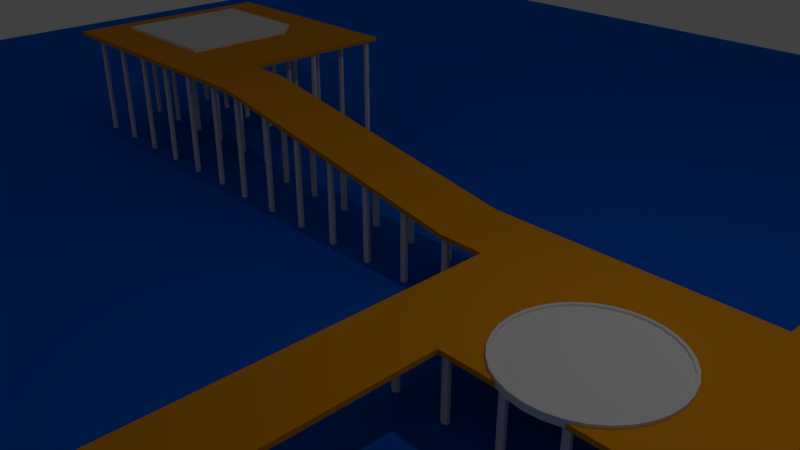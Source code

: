 # Source: PlantaBaseJoao.blend  (saved by Blender 2.79.0; exported with 4.5.12 LTS)
import bpy
from mathutils import Matrix  # noqa: F401  (used for matrix-valued properties, if any)

bpy.ops.wm.read_factory_settings(use_empty=True)
scene = bpy.context.scene
scene.name = 'Scene'

# ---- collections
col_collection_1 = bpy.data.collections.new('Collection 1'); scene.collection.children.link(col_collection_1)

# ---- materials (node trees are filled in below, after node groups)
mat_material_007 = bpy.data.materials.new('Material.007')
mat_material_007.alpha_threshold = 0.0
mat_material_007.use_transparent_shadow = False
mat_material_007.diffuse_color = (0.003758, 0.1343, 0.8, 1.0)
mat_material_007.roughness = 0.5
mat_material_006 = bpy.data.materials.new('Material.006')
mat_material_006.alpha_threshold = 0.0
mat_material_006.use_transparent_shadow = False
mat_material_006.diffuse_color = (0.8, 0.3055, 0.009153, 1.0)
mat_material_006.roughness = 0.5
mat_material_001 = bpy.data.materials.new('Material.001')
mat_material_001.alpha_threshold = 0.0
mat_material_001.use_transparent_shadow = False
mat_material_001.diffuse_color = (0.8, 0.3055, 0.009153, 1.0)
mat_material_001.roughness = 0.5
mat_material_004 = bpy.data.materials.new('Material.004')
mat_material_004.alpha_threshold = 0.0
mat_material_004.use_transparent_shadow = False
mat_material_004.diffuse_color = (0.8, 0.3055, 0.009153, 1.0)
mat_material_004.roughness = 0.5
mat_material_003 = bpy.data.materials.new('Material.003')
mat_material_003.alpha_threshold = 0.0
mat_material_003.use_transparent_shadow = False
mat_material_003.diffuse_color = (0.8, 0.3055, 0.009153, 1.0)
mat_material_003.roughness = 0.5
mat_material_005 = bpy.data.materials.new('Material.005')
mat_material_005.alpha_threshold = 0.0
mat_material_005.use_transparent_shadow = False
mat_material_005.diffuse_color = (0.8, 0.3055, 0.009153, 1.0)
mat_material_005.roughness = 0.5

# ---- material node trees

# ---- world
world_world = bpy.data.worlds.new('World'); scene.world = world_world
world_world.color = (0.05088, 0.05088, 0.05088)
world_world.use_sun_shadow = False
world_world.sun_shadow_jitter_overblur = 0.0
world_world.cycles.sampling_method = 'MANUAL'

# ---- cameras
cam_camera = bpy.data.cameras.new('Camera')
cam_camera.clip_end = 100.0
cam_camera.lens = 35.0
cam_camera.sensor_width = 32.0
cam_camera.sensor_height = 18.0
cam_camera.ortho_scale = 7.314
cam_camera.dof.focus_distance = 0.0
cam_camera.dof.aperture_fstop = 128.0

# ---- lights
light_lamp = bpy.data.lights.new('Lamp', 'POINT')
light_lamp.transmission_factor = 0.0
light_lamp.cutoff_distance = 30.0
light_lamp.energy = 100.0
light_lamp.shadow_buffer_clip_start = 1.001
light_lamp.shadow_soft_size = 0.1
light_lamp.shadow_maximum_resolution = 0.006
light_lamp.use_absolute_resolution = True

# ---- meshes
me_plane_007 = bpy.data.meshes.new('Plane.007')
me_plane_007.from_pydata([(-1.0, -1.0, 0.0), (1.0, -1.0, 0.0), (-1.0, 1.0, 0.0), (0.698, 1.0, 0.0), (1.0, 0.6865, 0.0), (-1.0, -1.0, 0.05441), (1.0, -1.0, 0.05441), (-1.0, 1.0, 0.05441), (0.698, 1.0, 0.05441), (1.0, 0.6865, 0.05441)], [], [(2, 0, 1, 4, 3), (7, 8, 9, 6, 5), (2, 3, 8, 7), (1, 0, 5, 6), (3, 4, 9, 8), (4, 1, 6, 9), (0, 2, 7, 5)])
me_plane_007.use_remesh_preserve_volume = False
me_plane_007.use_remesh_preserve_attributes = False
me_plane_007.use_mirror_vertex_groups = False
me_plane_007.update()
me_cylinder = bpy.data.meshes.new('Cylinder')
me_cylinder.from_pydata([(0.0, 1.0, -0.06011), (0.0, 1.0, 0.03237), (0.1951, 0.9808, -0.06011), (0.1951, 0.9808, 0.03237), (0.3827, 0.9239, -0.06011), (0.3827, 0.9239, 0.03237), (0.5556, 0.8315, -0.06011), (0.5556, 0.8315, 0.03237), (0.7071, 0.7071, -0.06011), (0.7071, 0.7071, 0.03237), (0.8315, 0.5556, -0.06011), (0.8315, 0.5556, 0.03237), (0.9239, 0.3827, -0.06011), (0.9239, 0.3827, 0.03237), (0.9808, 0.1951, -0.06011), (0.9808, 0.1951, 0.03237), (1.0, 7.55e-08, -0.06011), (1.0, 7.55e-08, 0.03237), (0.9808, -0.1951, -0.06011), (0.9808, -0.1951, 0.03237), (0.9239, -0.3827, -0.06011), (0.9239, -0.3827, 0.03237), (0.8315, -0.5556, -0.06011), (0.8315, -0.5556, 0.03237), (0.7071, -0.7071, -0.06011), (0.7071, -0.7071, 0.03237), (0.5556, -0.8315, -0.06011), (0.5556, -0.8315, 0.03237), (0.3827, -0.9239, -0.06011), (0.3827, -0.9239, 0.03237), (0.1951, -0.9808, -0.06011), (0.1951, -0.9808, 0.03237), (-3.258e-07, -1.0, -0.06011), (-3.258e-07, -1.0, 0.03237), (-0.1951, -0.9808, -0.06011), (-0.1951, -0.9808, 0.03237), (-0.3827, -0.9239, -0.06011), (-0.3827, -0.9239, 0.03237), (-0.5556, -0.8315, -0.06011), (-0.5556, -0.8315, 0.03237), (-0.7071, -0.7071, -0.06011), (-0.7071, -0.7071, 0.03237), (-0.8315, -0.5556, -0.06011), (-0.8315, -0.5556, 0.03237), (-0.9239, -0.3827, -0.06011), (-0.9239, -0.3827, 0.03237), (-0.9808, -0.1951, -0.06011), (-0.9808, -0.1951, 0.03237), (-1.0, 9.656e-07, -0.06011), (-1.0, 9.656e-07, 0.03237), (-0.9808, 0.1951, -0.06011), (-0.9808, 0.1951, 0.03237), (-0.9239, 0.3827, -0.06011), (-0.9239, 0.3827, 0.03237), (-0.8315, 0.5556, -0.06011), (-0.8315, 0.5556, 0.03237), (-0.7071, 0.7071, -0.06011), (-0.7071, 0.7071, 0.03237), (-0.5556, 0.8315, -0.06011), (-0.5556, 0.8315, 0.03237), (-0.3827, 0.9239, -0.06011), (-0.3827, 0.9239, 0.03237), (-0.1951, 0.9808, -0.06011), (-0.1951, 0.9808, 0.03237), (4.796e-09, 0.9596, 0.03237), (0.1872, 0.9412, 0.03237), (0.3672, 0.8866, 0.03237), (0.5331, 0.7979, 0.03237), (0.6785, 0.6785, 0.03237), (0.7979, 0.5331, 0.03237), (0.8866, 0.3672, 0.03237), (0.9412, 0.1872, 0.03237), (0.9596, 8.396e-08, 0.03237), (0.9412, -0.1872, 0.03237), (0.8866, -0.3672, 0.03237), (0.7979, -0.5331, 0.03237), (0.6785, -0.6785, 0.03237), (0.5331, -0.7979, 0.03237), (0.3672, -0.8866, 0.03237), (0.1872, -0.9412, 0.03237), (-3.079e-07, -0.9596, 0.03237), (-0.1872, -0.9412, 0.03237), (-0.3672, -0.8866, 0.03237), (-0.5331, -0.7979, 0.03237), (-0.6785, -0.6785, 0.03237), (-0.7979, -0.5331, 0.03237), (-0.8866, -0.3672, 0.03237), (-0.9412, -0.1872, 0.03237), (-0.9596, 9.381e-07, 0.03237), (-0.9412, 0.1872, 0.03237), (-0.8866, 0.3672, 0.03237), (-0.7979, 0.5331, 0.03237), (-0.6785, 0.6785, 0.03237), (-0.5331, 0.7979, 0.03237), (-0.3672, 0.8866, 0.03237), (-0.1872, 0.9412, 0.03237), (4.796e-09, 0.9596, 0.002073), (0.1872, 0.9412, 0.002073), (0.3672, 0.8866, 0.002073), (0.5331, 0.7979, 0.002073), (0.6785, 0.6785, 0.002073), (0.7979, 0.5331, 0.002073), (0.8866, 0.3672, 0.002073), (0.9412, 0.1872, 0.002073), (0.9596, 8.396e-08, 0.002073), (0.9412, -0.1872, 0.002073), (0.8866, -0.3672, 0.002073), (0.7979, -0.5331, 0.002073), (0.6785, -0.6785, 0.002073), (0.5331, -0.7979, 0.002073), (0.3672, -0.8866, 0.002073), (0.1872, -0.9412, 0.002073), (-3.079e-07, -0.9596, 0.002073), (-0.1872, -0.9412, 0.002073), (-0.3672, -0.8866, 0.002073), (-0.5331, -0.7979, 0.002073), (-0.6785, -0.6785, 0.002073), (-0.7979, -0.5331, 0.002073), (-0.8866, -0.3672, 0.002073), (-0.9412, -0.1872, 0.002073), (-0.9596, 9.381e-07, 0.002073), (-0.9412, 0.1872, 0.002073), (-0.8866, 0.3672, 0.002073), (-0.7979, 0.5331, 0.002073), (-0.6785, 0.6785, 0.002073), (-0.5331, 0.7979, 0.002073), (-0.3672, 0.8866, 0.002073), (-0.1872, 0.9412, 0.002073)], [], [(0, 1, 3, 2), (2, 3, 5, 4), (4, 5, 7, 6), (6, 7, 9, 8), (8, 9, 11, 10), (10, 11, 13, 12), (12, 13, 15, 14), (14, 15, 17, 16), (16, 17, 19, 18), (18, 19, 21, 20), (20, 21, 23, 22), (22, 23, 25, 24), (24, 25, 27, 26), (26, 27, 29, 28), (28, 29, 31, 30), (30, 31, 33, 32), (32, 33, 35, 34), (34, 35, 37, 36), (36, 37, 39, 38), (38, 39, 41, 40), (40, 41, 43, 42), (42, 43, 45, 44), (44, 45, 47, 46), (46, 47, 49, 48), (48, 49, 51, 50), (50, 51, 53, 52), (52, 53, 55, 54), (54, 55, 57, 56), (56, 57, 59, 58), (58, 59, 61, 60), (15, 13, 70, 71), (60, 61, 63, 62), (62, 63, 1, 0), (0, 2, 4, 6, 8, 10, 12, 14, 16, 18, 20, 22, 24, 26, 28, 30, 32, 34, 36, 38, 40, 42, 44, 46, 48, 50, 52, 54, 56, 58, 60, 62), (69, 68, 100, 101), (33, 31, 79, 80), (51, 49, 88, 89), (7, 5, 66, 67), (25, 23, 75, 76), (43, 41, 84, 85), (61, 59, 93, 94), (17, 15, 71, 72), (35, 33, 80, 81), (53, 51, 89, 90), (9, 7, 67, 68), (27, 25, 76, 77), (45, 43, 85, 86), (63, 61, 94, 95), (19, 17, 72, 73), (37, 35, 81, 82), (55, 53, 90, 91), (11, 9, 68, 69), (29, 27, 77, 78), (47, 45, 86, 87), (3, 1, 64, 65), (1, 63, 95, 64), (21, 19, 73, 74), (39, 37, 82, 83), (57, 55, 91, 92), (13, 11, 69, 70), (31, 29, 78, 79), (49, 47, 87, 88), (5, 3, 65, 66), (23, 21, 74, 75), (41, 39, 83, 84), (59, 57, 92, 93), (97, 96, 127, 126, 125, 124, 123, 122, 121, 120, 119, 118, 117, 116, 115, 114, 113, 112, 111, 110, 109, 108, 107, 106, 105, 104, 103, 102, 101, 100, 99, 98), (64, 95, 127, 96), (83, 82, 114, 115), (70, 69, 101, 102), (84, 83, 115, 116), (71, 70, 102, 103), (85, 84, 116, 117), (72, 71, 103, 104), (86, 85, 117, 118), (73, 72, 104, 105), (87, 86, 118, 119), (74, 73, 105, 106), (88, 87, 119, 120), (75, 74, 106, 107), (89, 88, 120, 121), (76, 75, 107, 108), (90, 89, 121, 122), (77, 76, 108, 109), (91, 90, 122, 123), (78, 77, 109, 110), (65, 64, 96, 97), (92, 91, 123, 124), (79, 78, 110, 111), (66, 65, 97, 98), (93, 92, 124, 125), (80, 79, 111, 112), (67, 66, 98, 99), (94, 93, 125, 126), (81, 80, 112, 113), (68, 67, 99, 100), (95, 94, 126, 127), (82, 81, 113, 114)])
me_cylinder.use_remesh_preserve_volume = False
me_cylinder.use_remesh_preserve_attributes = False
me_cylinder.use_mirror_vertex_groups = False
me_cylinder.update()
me_plane_006 = bpy.data.meshes.new('Plane.006')
me_plane_006.from_pydata([(-1.785, -2.297, 0.0), (0.9089, -2.297, 0.0), (-1.785, 0.1266, 0.0), (0.9089, 1.0, 0.0), (-0.8747, 1.0, 0.0), (-1.785, -2.297, 0.0534), (0.9089, -2.297, 0.0534), (-1.785, 0.1266, 0.0534), (0.9089, 1.0, 0.0534), (-0.8747, 1.0, 0.0534)], [], [(2, 0, 5, 7), (0, 1, 6, 5), (2, 4, 9, 7), (1, 3, 8, 6), (3, 4, 9, 8), (8, 9, 7, 5, 6)])
me_plane_006.use_remesh_preserve_volume = False
me_plane_006.use_remesh_preserve_attributes = False
me_plane_006.use_mirror_vertex_groups = False
me_plane_006.update()
me_cylinder_022 = bpy.data.meshes.new('Cylinder.022')
me_cylinder_022.from_pydata([(0.0, 1.0, -3.13), (0.0, 1.0, 1.0), (0.866, 0.5, -3.13), (0.866, 0.5, 1.0), (0.866, -0.5, -3.13), (0.866, -0.5, 1.0), (-8.742e-08, -1.0, -3.13), (-8.742e-08, -1.0, 1.0), (-0.866, -0.5, -3.13), (-0.866, -0.5, 1.0), (-0.866, 0.5, -3.13), (-0.866, 0.5, 1.0)], [], [(0, 1, 3, 2), (2, 3, 5, 4), (4, 5, 7, 6), (6, 7, 9, 8), (3, 1, 11, 9, 7, 5), (8, 9, 11, 10), (10, 11, 1, 0), (0, 2, 4, 6, 8, 10)])
me_cylinder_022.use_remesh_preserve_volume = False
me_cylinder_022.use_remesh_preserve_attributes = False
me_cylinder_022.use_mirror_vertex_groups = False
me_cylinder_022.update()
me_cylinder_021 = bpy.data.meshes.new('Cylinder.021')
me_cylinder_021.from_pydata([(0.0, 1.0, -3.21), (0.0, 1.0, 1.0), (0.866, 0.5, -3.21), (0.866, 0.5, 1.0), (0.866, -0.5, -3.21), (0.866, -0.5, 1.0), (-8.742e-08, -1.0, -3.21), (-8.742e-08, -1.0, 1.0), (-0.866, -0.5, -3.21), (-0.866, -0.5, 1.0), (-0.866, 0.5, -3.21), (-0.866, 0.5, 1.0)], [], [(0, 1, 3, 2), (2, 3, 5, 4), (4, 5, 7, 6), (6, 7, 9, 8), (3, 1, 11, 9, 7, 5), (8, 9, 11, 10), (10, 11, 1, 0), (0, 2, 4, 6, 8, 10)])
me_cylinder_021.use_remesh_preserve_volume = False
me_cylinder_021.use_remesh_preserve_attributes = False
me_cylinder_021.use_mirror_vertex_groups = False
me_cylinder_021.update()
me_cylinder_020 = bpy.data.meshes.new('Cylinder.020')
me_cylinder_020.from_pydata([(0.0, 1.0, -3.242), (0.0, 1.0, 1.0), (0.866, 0.5, -3.242), (0.866, 0.5, 1.0), (0.866, -0.5, -3.242), (0.866, -0.5, 1.0), (-8.742e-08, -1.0, -3.242), (-8.742e-08, -1.0, 1.0), (-0.866, -0.5, -3.242), (-0.866, -0.5, 1.0), (-0.866, 0.5, -3.242), (-0.866, 0.5, 1.0)], [], [(0, 1, 3, 2), (2, 3, 5, 4), (4, 5, 7, 6), (6, 7, 9, 8), (3, 1, 11, 9, 7, 5), (8, 9, 11, 10), (10, 11, 1, 0), (0, 2, 4, 6, 8, 10)])
me_cylinder_020.use_remesh_preserve_volume = False
me_cylinder_020.use_remesh_preserve_attributes = False
me_cylinder_020.use_mirror_vertex_groups = False
me_cylinder_020.update()
me_cylinder_019 = bpy.data.meshes.new('Cylinder.019')
me_cylinder_019.from_pydata([(0.0, 1.0, -3.376), (0.0, 1.0, 1.0), (0.866, 0.5, -3.376), (0.866, 0.5, 1.0), (0.866, -0.5, -3.376), (0.866, -0.5, 1.0), (-8.742e-08, -1.0, -3.376), (-8.742e-08, -1.0, 1.0), (-0.866, -0.5, -3.376), (-0.866, -0.5, 1.0), (-0.866, 0.5, -3.376), (-0.866, 0.5, 1.0), (-13.86, 1.0, -3.086), (-13.86, 1.0, 1.29), (-12.99, 0.5, -3.086), (-12.99, 0.5, 1.29), (-12.99, -0.5, -3.086), (-12.99, -0.5, 1.29), (-13.86, -1.0, -3.086), (-13.86, -1.0, 1.29), (-14.72, -0.5, -3.086), (-14.72, -0.5, 1.29), (-14.72, 0.5, -3.086), (-14.72, 0.5, 1.29), (-27.71, 1.0, -2.796), (-27.71, 1.0, 1.58), (-26.85, 0.5, -2.796), (-26.85, 0.5, 1.58), (-26.85, -0.5, -2.796), (-26.85, -0.5, 1.58), (-27.71, -1.0, -2.796), (-27.71, -1.0, 1.58), (-28.58, -0.5, -2.796), (-28.58, -0.5, 1.58), (-28.58, 0.5, -2.796), (-28.58, 0.5, 1.58), (-41.57, 1.0, -2.506), (-41.57, 1.0, 1.87), (-40.7, 0.5, -2.506), (-40.7, 0.5, 1.87), (-40.7, -0.5, -2.506), (-40.7, -0.5, 1.87), (-41.57, -1.0, -2.506), (-41.57, -1.0, 1.87), (-42.44, -0.5, -2.506), (-42.44, -0.5, 1.87), (-42.44, 0.5, -2.506), (-42.44, 0.5, 1.87), (-55.43, 1.0, -2.216), (-55.43, 1.0, 2.16), (-54.56, 0.5, -2.216), (-54.56, 0.5, 2.16), (-54.56, -0.5, -2.216), (-54.56, -0.5, 2.16), (-55.43, -1.0, -2.216), (-55.43, -1.0, 2.16), (-56.29, -0.5, -2.216), (-56.29, -0.5, 2.16), (-56.29, 0.5, -2.216), (-56.29, 0.5, 2.16), (-69.28, 1.0, -1.926), (-69.28, 1.0, 2.45), (-68.42, 0.5, -1.926), (-68.42, 0.5, 2.45), (-68.42, -0.5, -1.926), (-68.42, -0.5, 2.45), (-69.28, -1.0, -1.926), (-69.28, -1.0, 2.45), (-70.15, -0.5, -1.926), (-70.15, -0.5, 2.45), (-70.15, 0.5, -1.926), (-70.15, 0.5, 2.45), (-83.14, 1.0, -1.636), (-83.14, 1.0, 2.74), (-82.27, 0.5, -1.636), (-82.27, 0.5, 2.74), (-82.27, -0.5, -1.636), (-82.27, -0.5, 2.74), (-83.14, -1.0, -1.636), (-83.14, -1.0, 2.74), (-84.0, -0.5, -1.636), (-84.0, -0.5, 2.74), (-84.0, 0.5, -1.636), (-84.0, 0.5, 2.74)], [], [(0, 1, 3, 2), (2, 3, 5, 4), (4, 5, 7, 6), (6, 7, 9, 8), (3, 1, 11, 9, 7, 5), (8, 9, 11, 10), (10, 11, 1, 0), (0, 2, 4, 6, 8, 10), (12, 13, 15, 14), (14, 15, 17, 16), (16, 17, 19, 18), (18, 19, 21, 20), (15, 13, 23, 21, 19, 17), (20, 21, 23, 22), (22, 23, 13, 12), (12, 14, 16, 18, 20, 22), (24, 25, 27, 26), (26, 27, 29, 28), (28, 29, 31, 30), (30, 31, 33, 32), (27, 25, 35, 33, 31, 29), (32, 33, 35, 34), (34, 35, 25, 24), (24, 26, 28, 30, 32, 34), (36, 37, 39, 38), (38, 39, 41, 40), (40, 41, 43, 42), (42, 43, 45, 44), (39, 37, 47, 45, 43, 41), (44, 45, 47, 46), (46, 47, 37, 36), (36, 38, 40, 42, 44, 46), (48, 49, 51, 50), (50, 51, 53, 52), (52, 53, 55, 54), (54, 55, 57, 56), (51, 49, 59, 57, 55, 53), (56, 57, 59, 58), (58, 59, 49, 48), (48, 50, 52, 54, 56, 58), (60, 61, 63, 62), (62, 63, 65, 64), (64, 65, 67, 66), (66, 67, 69, 68), (63, 61, 71, 69, 67, 65), (68, 69, 71, 70), (70, 71, 61, 60), (60, 62, 64, 66, 68, 70), (72, 73, 75, 74), (74, 75, 77, 76), (76, 77, 79, 78), (78, 79, 81, 80), (75, 73, 83, 81, 79, 77), (80, 81, 83, 82), (82, 83, 73, 72), (72, 74, 76, 78, 80, 82)])
me_cylinder_019.use_remesh_preserve_volume = False
me_cylinder_019.use_remesh_preserve_attributes = False
me_cylinder_019.use_mirror_vertex_groups = False
me_cylinder_019.update()
me_cylinder_018 = bpy.data.meshes.new('Cylinder.018')
me_cylinder_018.from_pydata([(0.0, 1.0, -3.353), (0.0, 1.0, 1.0), (0.866, 0.5, -3.353), (0.866, 0.5, 1.0), (0.866, -0.5, -3.353), (0.866, -0.5, 1.0), (-8.742e-08, -1.0, -3.353), (-8.742e-08, -1.0, 1.0), (-0.866, -0.5, -3.353), (-0.866, -0.5, 1.0), (-0.866, 0.5, -3.353), (-0.866, 0.5, 1.0)], [], [(0, 1, 3, 2), (2, 3, 5, 4), (4, 5, 7, 6), (6, 7, 9, 8), (3, 1, 11, 9, 7, 5), (8, 9, 11, 10), (10, 11, 1, 0), (0, 2, 4, 6, 8, 10)])
me_cylinder_018.use_remesh_preserve_volume = False
me_cylinder_018.use_remesh_preserve_attributes = False
me_cylinder_018.use_mirror_vertex_groups = False
me_cylinder_018.update()
me_cylinder_017 = bpy.data.meshes.new('Cylinder.017')
me_cylinder_017.from_pydata([(0.0, 1.0, -1.0), (0.0, 1.0, 1.0), (0.866, 0.5, -1.0), (0.866, 0.5, 1.0), (0.866, -0.5, -1.0), (0.866, -0.5, 1.0), (-8.742e-08, -1.0, -1.0), (-8.742e-08, -1.0, 1.0), (-0.866, -0.5, -1.0), (-0.866, -0.5, 1.0), (-0.866, 0.5, -1.0), (-0.866, 0.5, 1.0)], [], [(0, 1, 3, 2), (2, 3, 5, 4), (4, 5, 7, 6), (6, 7, 9, 8), (3, 1, 11, 9, 7, 5), (8, 9, 11, 10), (10, 11, 1, 0), (0, 2, 4, 6, 8, 10)])
me_cylinder_017.use_remesh_preserve_volume = False
me_cylinder_017.use_remesh_preserve_attributes = False
me_cylinder_017.use_mirror_vertex_groups = False
me_cylinder_017.update()
me_cylinder_016 = bpy.data.meshes.new('Cylinder.016')
me_cylinder_016.from_pydata([(0.0, 1.0, -1.0), (0.0, 1.0, 1.0), (0.866, 0.5, -1.0), (0.866, 0.5, 1.0), (0.866, -0.5, -1.0), (0.866, -0.5, 1.0), (-8.742e-08, -1.0, -1.0), (-8.742e-08, -1.0, 1.0), (-0.866, -0.5, -1.0), (-0.866, -0.5, 1.0), (-0.866, 0.5, -1.0), (-0.866, 0.5, 1.0)], [], [(0, 1, 3, 2), (2, 3, 5, 4), (4, 5, 7, 6), (6, 7, 9, 8), (3, 1, 11, 9, 7, 5), (8, 9, 11, 10), (10, 11, 1, 0), (0, 2, 4, 6, 8, 10)])
me_cylinder_016.use_remesh_preserve_volume = False
me_cylinder_016.use_remesh_preserve_attributes = False
me_cylinder_016.use_mirror_vertex_groups = False
me_cylinder_016.update()
me_cylinder_014 = bpy.data.meshes.new('Cylinder.014')
me_cylinder_014.from_pydata([(0.0, 1.0, -1.0), (0.0, 1.0, 1.0), (0.866, 0.5, -1.0), (0.866, 0.5, 1.0), (0.866, -0.5, -1.0), (0.866, -0.5, 1.0), (-8.742e-08, -1.0, -1.0), (-8.742e-08, -1.0, 1.0), (-0.866, -0.5, -1.0), (-0.866, -0.5, 1.0), (-0.866, 0.5, -1.0), (-0.866, 0.5, 1.0)], [], [(0, 1, 3, 2), (2, 3, 5, 4), (4, 5, 7, 6), (6, 7, 9, 8), (3, 1, 11, 9, 7, 5), (8, 9, 11, 10), (10, 11, 1, 0), (0, 2, 4, 6, 8, 10)])
me_cylinder_014.use_remesh_preserve_volume = False
me_cylinder_014.use_remesh_preserve_attributes = False
me_cylinder_014.use_mirror_vertex_groups = False
me_cylinder_014.update()
me_cylinder_013 = bpy.data.meshes.new('Cylinder.013')
me_cylinder_013.from_pydata([(0.0, 1.0, -1.0), (0.0, 1.0, 1.0), (0.866, 0.5, -1.0), (0.866, 0.5, 1.0), (0.866, -0.5, -1.0), (0.866, -0.5, 1.0), (-8.742e-08, -1.0, -1.0), (-8.742e-08, -1.0, 1.0), (-0.866, -0.5, -1.0), (-0.866, -0.5, 1.0), (-0.866, 0.5, -1.0), (-0.866, 0.5, 1.0)], [], [(0, 1, 3, 2), (2, 3, 5, 4), (4, 5, 7, 6), (6, 7, 9, 8), (3, 1, 11, 9, 7, 5), (8, 9, 11, 10), (10, 11, 1, 0), (0, 2, 4, 6, 8, 10)])
me_cylinder_013.use_remesh_preserve_volume = False
me_cylinder_013.use_remesh_preserve_attributes = False
me_cylinder_013.use_mirror_vertex_groups = False
me_cylinder_013.update()
me_cylinder_012 = bpy.data.meshes.new('Cylinder.012')
me_cylinder_012.from_pydata([(0.0, 1.0, -3.441), (0.0, 1.0, 1.0), (0.866, 0.5, -3.441), (0.866, 0.5, 1.0), (0.866, -0.5, -3.441), (0.866, -0.5, 1.0), (-8.742e-08, -1.0, -3.441), (-8.742e-08, -1.0, 1.0), (-0.866, -0.5, -3.441), (-0.866, -0.5, 1.0), (-0.866, 0.5, -3.441), (-0.866, 0.5, 1.0), (-13.86, 1.0, -3.151), (-13.86, 1.0, 1.29), (-12.99, 0.5, -3.151), (-12.99, 0.5, 1.29), (-12.99, -0.5, -3.151), (-12.99, -0.5, 1.29), (-13.86, -1.0, -3.151), (-13.86, -1.0, 1.29), (-14.72, -0.5, -3.151), (-14.72, -0.5, 1.29), (-14.72, 0.5, -3.151), (-14.72, 0.5, 1.29), (-27.71, 1.0, -2.861), (-27.71, 1.0, 1.58), (-26.85, 0.5, -2.861), (-26.85, 0.5, 1.58), (-26.85, -0.5, -2.861), (-26.85, -0.5, 1.58), (-27.71, -1.0, -2.861), (-27.71, -1.0, 1.58), (-28.58, -0.5, -2.861), (-28.58, -0.5, 1.58), (-28.58, 0.5, -2.861), (-28.58, 0.5, 1.58), (-41.57, 1.0, -2.571), (-41.57, 1.0, 1.87), (-40.7, 0.5, -2.571), (-40.7, 0.5, 1.87), (-40.7, -0.5, -2.571), (-40.7, -0.5, 1.87), (-41.57, -1.0, -2.571), (-41.57, -1.0, 1.87), (-42.44, -0.5, -2.571), (-42.44, -0.5, 1.87), (-42.44, 0.5, -2.571), (-42.44, 0.5, 1.87), (-55.43, 1.0, -2.281), (-55.43, 1.0, 2.16), (-54.56, 0.5, -2.281), (-54.56, 0.5, 2.16), (-54.56, -0.5, -2.281), (-54.56, -0.5, 2.16), (-55.43, -1.0, -2.281), (-55.43, -1.0, 2.16), (-56.29, -0.5, -2.281), (-56.29, -0.5, 2.16), (-56.29, 0.5, -2.281), (-56.29, 0.5, 2.16), (-69.28, 1.0, -1.991), (-69.28, 1.0, 2.45), (-68.42, 0.5, -1.991), (-68.42, 0.5, 2.45), (-68.42, -0.5, -1.991), (-68.42, -0.5, 2.45), (-69.28, -1.0, -1.991), (-69.28, -1.0, 2.45), (-70.15, -0.5, -1.991), (-70.15, -0.5, 2.45), (-70.15, 0.5, -1.991), (-70.15, 0.5, 2.45), (-83.14, 1.0, -1.701), (-83.14, 1.0, 2.74), (-82.27, 0.5, -1.701), (-82.27, 0.5, 2.74), (-82.27, -0.5, -1.701), (-82.27, -0.5, 2.74), (-83.14, -1.0, -1.701), (-83.14, -1.0, 2.74), (-84.0, -0.5, -1.701), (-84.0, -0.5, 2.74), (-84.0, 0.5, -1.701), (-84.0, 0.5, 2.74)], [], [(0, 1, 3, 2), (2, 3, 5, 4), (4, 5, 7, 6), (6, 7, 9, 8), (3, 1, 11, 9, 7, 5), (8, 9, 11, 10), (10, 11, 1, 0), (0, 2, 4, 6, 8, 10), (12, 13, 15, 14), (14, 15, 17, 16), (16, 17, 19, 18), (18, 19, 21, 20), (15, 13, 23, 21, 19, 17), (20, 21, 23, 22), (22, 23, 13, 12), (12, 14, 16, 18, 20, 22), (24, 25, 27, 26), (26, 27, 29, 28), (28, 29, 31, 30), (30, 31, 33, 32), (27, 25, 35, 33, 31, 29), (32, 33, 35, 34), (34, 35, 25, 24), (24, 26, 28, 30, 32, 34), (36, 37, 39, 38), (38, 39, 41, 40), (40, 41, 43, 42), (42, 43, 45, 44), (39, 37, 47, 45, 43, 41), (44, 45, 47, 46), (46, 47, 37, 36), (36, 38, 40, 42, 44, 46), (48, 49, 51, 50), (50, 51, 53, 52), (52, 53, 55, 54), (54, 55, 57, 56), (51, 49, 59, 57, 55, 53), (56, 57, 59, 58), (58, 59, 49, 48), (48, 50, 52, 54, 56, 58), (60, 61, 63, 62), (62, 63, 65, 64), (64, 65, 67, 66), (66, 67, 69, 68), (63, 61, 71, 69, 67, 65), (68, 69, 71, 70), (70, 71, 61, 60), (60, 62, 64, 66, 68, 70), (72, 73, 75, 74), (74, 75, 77, 76), (76, 77, 79, 78), (78, 79, 81, 80), (75, 73, 83, 81, 79, 77), (80, 81, 83, 82), (82, 83, 73, 72), (72, 74, 76, 78, 80, 82)])
me_cylinder_012.use_remesh_preserve_volume = False
me_cylinder_012.use_remesh_preserve_attributes = False
me_cylinder_012.use_mirror_vertex_groups = False
me_cylinder_012.update()
me_plane_005 = bpy.data.meshes.new('Plane.005')
me_plane_005.from_pydata([(-1.0, -1.0, 0.0), (1.0, -1.0, 0.0), (-1.0, 1.0, 0.0), (1.0, 1.0, 0.0)], [], [(0, 1, 3, 2)])
me_plane_005.materials.append(mat_material_007)
me_plane_005.use_remesh_preserve_volume = False
me_plane_005.use_remesh_preserve_attributes = False
me_plane_005.use_mirror_vertex_groups = False
me_plane_005.update()
me_plane_004 = bpy.data.meshes.new('Plane.004')
me_plane_004.from_pydata([(-1.0, -3.702, 0.0), (1.0, -3.702, 0.0), (-1.0, 1.0, 0.0), (1.0, 1.0, 0.0), (-1.0, 1.0, 0.07159), (-1.0, -3.702, 0.07159), (1.0, -3.702, 0.07159), (1.0, 1.0, 0.07159)], [], [(0, 2, 3, 1), (5, 6, 7, 4), (3, 2, 4, 7), (0, 1, 6, 5), (1, 3, 7, 6), (2, 0, 5, 4)])
me_plane_004.materials.append(mat_material_006)
me_plane_004.use_remesh_preserve_volume = False
me_plane_004.use_remesh_preserve_attributes = False
me_plane_004.use_mirror_vertex_groups = False
me_plane_004.update()
me_plane_003 = bpy.data.meshes.new('Plane.003')
me_plane_003.from_pydata([(-1.0, -1.0, 0.0), (1.0, -1.0, 0.0), (-1.0, 1.0, 0.0), (1.0, 1.0, 0.0), (-1.0, 1.0, 0.07159), (-1.0, -1.0, 0.07159), (1.0, -1.0, 0.07159), (1.0, 1.0, 0.07159)], [], [(0, 2, 3, 1), (5, 6, 7, 4), (1, 3, 7, 6), (2, 0, 5, 4), (3, 2, 4, 7), (0, 1, 6, 5)])
me_plane_003.materials.append(mat_material_001)
me_plane_003.use_remesh_preserve_volume = False
me_plane_003.use_remesh_preserve_attributes = False
me_plane_003.use_mirror_vertex_groups = False
me_plane_003.update()
me_plane_002 = bpy.data.meshes.new('Plane.002')
me_plane_002.from_pydata([(-1.0, -1.0, -0.1272), (0.8209, -0.9202, -0.995), (-1.0, 1.0, -0.1272), (0.8209, 1.08, -0.995), (-0.7631, -1.0, -0.1337), (-0.7631, 1.0, -0.1337), (0.6178, -0.9322, -0.9874), (0.6178, 1.068, -0.9874), (-0.999, 1.0, -0.05557), (-0.999, -1.0, -0.05557), (0.6189, -0.9322, -0.9158), (0.822, -0.9202, -0.9234), (0.822, 1.08, -0.9234), (-0.762, 1.0, -0.06213), (-0.762, -1.0, -0.06213), (0.6189, 1.068, -0.9158)], [], [(6, 7, 3, 1), (0, 2, 5, 4), (4, 5, 7, 6), (10, 11, 12, 15), (9, 14, 13, 8), (14, 10, 15, 13), (6, 1, 11, 10), (3, 7, 15, 12), (0, 4, 14, 9), (1, 3, 12, 11), (2, 0, 9, 8), (4, 6, 10, 14), (7, 5, 13, 15), (5, 2, 8, 13)])
me_plane_002.materials.append(mat_material_004)
me_plane_002.use_remesh_preserve_volume = False
me_plane_002.use_remesh_preserve_attributes = False
me_plane_002.use_mirror_vertex_groups = False
me_plane_002.update()
me_plane_001 = bpy.data.meshes.new('Plane.001')
me_plane_001.from_pydata([(-1.0, -1.0, 0.0), (1.0, -1.0, 0.0), (-1.0, 1.0, 0.0), (1.0, 1.0, 0.0), (-1.0, 1.0, 0.07159), (-1.0, -1.0, 0.07159), (1.0, -1.0, 0.07159), (1.0, 1.0, 0.07159)], [], [(0, 2, 3, 1), (5, 6, 7, 4), (3, 2, 4, 7), (0, 1, 6, 5), (1, 3, 7, 6), (2, 0, 5, 4)])
me_plane_001.materials.append(mat_material_003)
me_plane_001.use_remesh_preserve_volume = False
me_plane_001.use_remesh_preserve_attributes = False
me_plane_001.use_mirror_vertex_groups = False
me_plane_001.update()
me_plane = bpy.data.meshes.new('Plane')
me_plane.from_pydata([(-1.188, -1.0, 0.0), (1.0, -1.0, 0.0), (-1.188, 1.0, 0.0), (1.0, 1.0, 0.0), (-1.188, 1.0, 0.07177), (-1.188, -1.0, 0.07177), (1.0, -1.0, 0.07177), (1.0, 1.0, 0.07177)], [], [(0, 2, 3, 1), (5, 6, 7, 4), (1, 3, 7, 6), (2, 0, 5, 4), (3, 2, 4, 7), (0, 1, 6, 5)])
me_plane.materials.append(mat_material_005)
me_plane.use_remesh_preserve_volume = False
me_plane.use_remesh_preserve_attributes = False
me_plane.use_mirror_vertex_groups = False
me_plane.update()
me_cylinder_008 = bpy.data.meshes.new('Cylinder.008')
me_cylinder_008.from_pydata([(0.0, 1.0, -1.0), (0.0, 1.0, 1.0), (0.866, 0.5, -1.0), (0.866, 0.5, 1.0), (0.866, -0.5, -1.0), (0.866, -0.5, 1.0), (-8.742e-08, -1.0, -1.0), (-8.742e-08, -1.0, 1.0), (-0.866, -0.5, -1.0), (-0.866, -0.5, 1.0), (-0.866, 0.5, -1.0), (-0.866, 0.5, 1.0)], [], [(0, 1, 3, 2), (2, 3, 5, 4), (4, 5, 7, 6), (6, 7, 9, 8), (3, 1, 11, 9, 7, 5), (8, 9, 11, 10), (10, 11, 1, 0), (0, 2, 4, 6, 8, 10)])
me_cylinder_008.use_remesh_preserve_volume = False
me_cylinder_008.use_remesh_preserve_attributes = False
me_cylinder_008.use_mirror_vertex_groups = False
me_cylinder_008.update()

# ---- objects
ob_plane_007 = bpy.data.objects.new('Plane.007', me_plane_007)
ob_cylinder = bpy.data.objects.new('Cylinder', me_cylinder)
ob_plane_006 = bpy.data.objects.new('Plane.006', me_plane_006)
ob_cylinder_010 = bpy.data.objects.new('Cylinder.010', me_cylinder_022)
ob_cylinder_009 = bpy.data.objects.new('Cylinder.009', me_cylinder_021)
ob_cylinder_008 = bpy.data.objects.new('Cylinder.008', me_cylinder_020)
ob_cylinder_007 = bpy.data.objects.new('Cylinder.007', me_cylinder_019)
ob_cylinder_006 = bpy.data.objects.new('Cylinder.006', me_cylinder_018)
ob_cylinder_004 = bpy.data.objects.new('Cylinder.004', me_cylinder_017)
ob_cylinder_003 = bpy.data.objects.new('Cylinder.003', me_cylinder_016)
ob_cylinder_002 = bpy.data.objects.new('Cylinder.002', me_cylinder_014)
ob_cylinder_001 = bpy.data.objects.new('Cylinder.001', me_cylinder_013)
ob_cylinder_000 = bpy.data.objects.new('Cylinder.000', me_cylinder_012)
ob_plane_005 = bpy.data.objects.new('Plane.005', me_plane_005)
ob_plane_004 = bpy.data.objects.new('Plane.004', me_plane_004)
ob_plane_003 = bpy.data.objects.new('Plane.003', me_plane_003)
ob_plane_002 = bpy.data.objects.new('Plane.002', me_plane_002)
ob_plane_001 = bpy.data.objects.new('Plane.001', me_plane_001)
ob_plane = bpy.data.objects.new('Plane', me_plane)
ob_lamp = bpy.data.objects.new('Lamp', light_lamp)
ob_camera = bpy.data.objects.new('Camera', cam_camera)
ob_cylinder_005 = bpy.data.objects.new('Cylinder.005', me_cylinder_008)

# ---- transforms, parenting, visibility, modifiers, constraints
ob_plane_007.location = (-7.908, 2.868, 0.9722)
ob_plane_007.scale = (1.217, 1.217, 1.217)
ob_plane_007.lineart.crease_threshold = 0.0
ob_cylinder.location = (3.435, -0.01233, 0.1189)
ob_cylinder.scale = (1.078, 1.078, 1.078)
ob_cylinder.lineart.crease_threshold = 0.0
ob_plane_006.location = (7.59, 1.736, 0.1136)
ob_plane_006.lineart.crease_threshold = 0.0
ob_cylinder_010.location = (-5.433, 4.738, 0.4094)
ob_cylinder_010.scale = (0.05774, 0.05, 0.5)
ob_cylinder_010.lineart.crease_threshold = 0.0
_m = ob_cylinder_010.modifiers.new('Array', 'ARRAY')
_m.count = 6
_m.constant_offset_displace = (0.0, 0.0, 0.0)
_m.relative_offset_displace = (-8.0, 0.0, 0.0)
ob_cylinder_009.location = (-5.433, 3.41, 0.4094)
ob_cylinder_009.scale = (0.05774, 0.05, 0.5)
ob_cylinder_009.lineart.crease_threshold = 0.0
_m = ob_cylinder_009.modifiers.new('Array', 'ARRAY')
_m.count = 6
_m.constant_offset_displace = (0.0, 0.0, 0.0)
_m.relative_offset_displace = (-8.0, 0.0, 0.0)
ob_cylinder_008.location = (-5.433, 2.209, 0.4094)
ob_cylinder_008.scale = (0.05774, 0.05, 0.5)
ob_cylinder_008.lineart.crease_threshold = 0.0
_m = ob_cylinder_008.modifiers.new('Array', 'ARRAY')
_m.count = 6
_m.constant_offset_displace = (0.0, 0.0, 0.0)
_m.relative_offset_displace = (-8.0, 0.0, 0.0)
ob_cylinder_007.location = (0.4105, 0.9938, -0.452)
ob_cylinder_007.scale = (0.05774, 0.05, 0.5)
ob_cylinder_007.lineart.crease_threshold = 0.0
ob_cylinder_006.location = (-5.133, 1.021, 0.4094)
ob_cylinder_006.scale = (0.05774, 0.05, 0.5)
ob_cylinder_006.lineart.crease_threshold = 0.0
_m = ob_cylinder_006.modifiers.new('Array', 'ARRAY')
_m.count = 6
_m.constant_offset_displace = (0.0, 0.0, 0.0)
_m.relative_offset_displace = (-8.0, 0.0, 0.0)
ob_cylinder_004.location = (8.593, 3.897, -0.4589)
ob_cylinder_004.scale = (0.05774, 0.05, 0.5)
ob_cylinder_004.lineart.crease_threshold = 0.0
_m = ob_cylinder_004.modifiers.new('Array', 'ARRAY')
_m.count = 5
_m.constant_offset_displace = (0.0, 0.0, 0.0)
_m.relative_offset_displace = (-8.0, 0.0, 0.0)
ob_cylinder_003.location = (8.593, 2.969, -0.4589)
ob_cylinder_003.scale = (0.05774, 0.05, 0.5)
ob_cylinder_003.lineart.crease_threshold = 0.0
_m = ob_cylinder_003.modifiers.new('Array', 'ARRAY')
_m.count = 5
_m.constant_offset_displace = (0.0, 0.0, 0.0)
_m.relative_offset_displace = (-8.0, 0.0, 0.0)
ob_cylinder_002.location = (8.593, 1.856, -0.4589)
ob_cylinder_002.scale = (0.05774, 0.05, 0.5)
ob_cylinder_002.lineart.crease_threshold = 0.0
_m = ob_cylinder_002.modifiers.new('Array', 'ARRAY')
_m.count = 10
_m.constant_offset_displace = (0.0, 0.0, 0.0)
_m.relative_offset_displace = (-8.0, 0.0, 0.0)
ob_cylinder_001.location = (8.593, 0.4659, -0.4589)
ob_cylinder_001.scale = (0.05774, 0.05, 0.5)
ob_cylinder_001.lineart.crease_threshold = 0.0
_m = ob_cylinder_001.modifiers.new('Array', 'ARRAY')
_m.count = 10
_m.constant_offset_displace = (0.0, 0.0, 0.0)
_m.relative_offset_displace = (-8.0, 0.0, 0.0)
ob_cylinder_000.location = (0.4105, 1.894, -0.452)
ob_cylinder_000.scale = (0.05774, 0.05, 0.5)
ob_cylinder_000.lineart.crease_threshold = 0.0
ob_plane_005.location = (-2.138, 1.052, -0.962)
ob_plane_005.scale = (15.82, 15.82, 15.82)
ob_plane_005.lineart.crease_threshold = 0.0
ob_plane_004.location = (1.661, -1.9, 0.04151)
ob_plane_004.scale = (0.55, 0.9, 1.0)
ob_plane_004.lineart.crease_threshold = 0.0
ob_plane_003.location = (2.861, 0.5002, 0.04151)
ob_plane_003.scale = (1.75, 1.5, 1.0)
ob_plane_003.lineart.crease_threshold = 0.0
ob_plane_002.location = (-1.762, 1.406, 1.037)
ob_plane_002.scale = (3.5, 0.55, 1.0)
ob_plane_002.lineart.crease_threshold = 0.0
ob_plane_001.location = (6.711, 1.5, 0.04151)
ob_plane_001.scale = (2.1, 2.5, 1.0)
ob_plane_001.lineart.crease_threshold = 0.0
ob_plane.location = (-7.262, 2.856, 0.9094)
ob_plane.scale = (2.0, 2.0, 1.0)
ob_plane.lineart.crease_threshold = 0.0
ob_lamp.location = (4.076, 1.005, 5.904)
ob_lamp.rotation_euler = (0.6503, 0.05522, 1.866)
ob_lamp.lock_rotations_4d = False
ob_lamp.empty_display_type = 'ARROWS'
ob_lamp.color = (0.0, 0.0, 0.0, 0.0)
ob_lamp.lineart.crease_threshold = 0.0
ob_camera.location = (7.481, -6.508, 5.344)
ob_camera.rotation_euler = (1.109, 0.0, 0.8149)
ob_camera.lock_rotations_4d = False
ob_camera.empty_display_type = 'ARROWS'
ob_camera.color = (0.0, 0.0, 0.0, 0.0)
ob_camera.display_type = 'WIRE'
ob_camera.lineart.crease_threshold = 0.0
ob_cylinder_005.location = (8.593, -0.8342, -0.4589)
ob_cylinder_005.scale = (0.05774, 0.05, 0.5)
ob_cylinder_005.lineart.crease_threshold = 0.0
_m = ob_cylinder_005.modifiers.new('Array', 'ARRAY')
_m.count = 10
_m.constant_offset_displace = (0.0, 0.0, 0.0)
_m.relative_offset_displace = (-8.0, 0.0, 0.0)

# ---- collection membership
col_collection_1.objects.link(ob_plane_007)
col_collection_1.objects.link(ob_cylinder)
col_collection_1.objects.link(ob_plane_006)
col_collection_1.objects.link(ob_cylinder_010)
col_collection_1.objects.link(ob_cylinder_009)
col_collection_1.objects.link(ob_cylinder_008)
col_collection_1.objects.link(ob_cylinder_007)
col_collection_1.objects.link(ob_cylinder_006)
col_collection_1.objects.link(ob_cylinder_004)
col_collection_1.objects.link(ob_cylinder_003)
col_collection_1.objects.link(ob_cylinder_002)
col_collection_1.objects.link(ob_cylinder_001)
col_collection_1.objects.link(ob_cylinder_000)
col_collection_1.objects.link(ob_plane_005)
col_collection_1.objects.link(ob_plane_004)
col_collection_1.objects.link(ob_plane_003)
col_collection_1.objects.link(ob_plane_002)
col_collection_1.objects.link(ob_plane_001)
col_collection_1.objects.link(ob_plane)
col_collection_1.objects.link(ob_lamp)
col_collection_1.objects.link(ob_camera)
col_collection_1.objects.link(ob_cylinder_005)

# ---- scene / render settings (as saved in the file)
scene.camera = ob_camera
scene.frame_start = 1; scene.frame_end = 250; scene.frame_set(1)
scene.render.engine = 'BLENDER_EEVEE_NEXT'
scene.render.resolution_percentage = 50
scene.render.dither_intensity = 0.0
scene.cycles.use_denoising = False
scene.cycles.samples = 128
scene.cycles.sampling_pattern = 'TABULATED_SOBOL'
scene.cycles.use_adaptive_sampling = False
scene.cycles.use_light_tree = False
scene.cycles.blur_glossy = 0.0
scene.cycles.sample_clamp_indirect = 0.0
scene.view_settings.view_transform = 'Standard'
bpy.context.view_layer.update()
